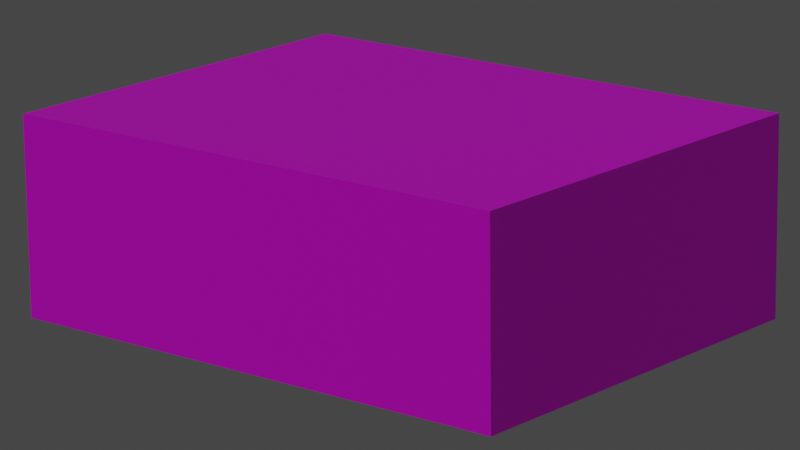 # Source: DISProject01.blend  (saved by Blender 3.3.6; exported with 4.5.12 LTS)
import bpy
from mathutils import Matrix  # noqa: F401  (used for matrix-valued properties, if any)

bpy.ops.wm.read_factory_settings(use_empty=True)
scene = bpy.context.scene
scene.name = 'Scene'

# ---- collections
col_collection = bpy.data.collections.new('Collection'); scene.collection.children.link(col_collection)

# ---- images (referenced by path relative to the original .blend; pixels are not part of the script)
import os
ASSET_DIR = os.environ.get("B2B_ASSET_DIR", "")  # directory of the original .blend (textures are referenced by path, not embedded)
HERE = os.path.dirname(os.path.abspath(__file__))  # packed textures are extracted next to this script under _unpacked/

def load_image(name, relpath, width, height, colorspace="sRGB"):
    """Load a texture the original file referenced (path relative to the .blend, or extracted next to this script)."""
    p = next((c for c in (os.path.join(HERE, relpath), os.path.join(ASSET_DIR, relpath)) if relpath and os.path.exists(c)), "")
    if p:
        img = bpy.data.images.load(p, check_existing=True)
        img.name = name
    else:  # same state as the original file: an image datablock whose file is absent (Cycles renders it pink)
        img = bpy.data.images.new(name, width, height)
        img.source = "FILE"
        img.filepath = "//" + (relpath or name)
    img.colorspace_settings.name = colorspace
    return img
img_xy_cropped_png = load_image('XY_cropped.PNG', 'XY_cropped.PNG', 1024, 1024, 'sRGB')
img_yz_cropped_png = load_image('YZ_cropped.PNG', 'YZ_cropped.PNG', 1024, 1024, 'sRGB')
img_zx_cropped_png = load_image('ZX_cropped.PNG', 'ZX_cropped.PNG', 1024, 1024, 'sRGB')

# ---- materials (node trees are filled in below, after node groups)
mat_base = bpy.data.materials.new('base')
mat_base.alpha_threshold = 0.0
mat_base.roughness = 0.5
mat_base.line_color = (0.0, 0.0, 0.0, 1.0)
mat_xy = bpy.data.materials.new('XY')
mat_yz = bpy.data.materials.new('YZ')
mat_zx = bpy.data.materials.new('ZX')

# ---- material node trees
mat_base.use_nodes = True; mat_base.node_tree.nodes.clear()
_N = mat_base.node_tree.nodes; _L = mat_base.node_tree.links
n0 = _N.new('ShaderNodeOutputMaterial'); n0.name = 'Material Output'; n0.location = (300, 300)
n1 = _N.new('ShaderNodeBsdfPrincipled'); n1.name = 'Principled BSDF'; n1.location = (10, 300)
n1.distribution = 'GGX'
n1.subsurface_method = 'RANDOM_WALK_SKIN'
n1.inputs[3].default_value = 1.45
n1.inputs[27].default_value = (0.0, 0.0, 0.0, 1.0)
n1.inputs[28].default_value = 1.0
_L.new(n1.outputs[0], n0.inputs[0])
n0.is_active_output = True
mat_xy.use_nodes = True; mat_xy.node_tree.nodes.clear()
_N = mat_xy.node_tree.nodes; _L = mat_xy.node_tree.links
n0 = _N.new('ShaderNodeBsdfPrincipled'); n0.name = 'Principled BSDF'; n0.location = (10, 300)
n0.distribution = 'GGX'
n0.subsurface_method = 'RANDOM_WALK_SKIN'
n0.inputs[3].default_value = 1.45
n0.inputs[27].default_value = (0.0, 0.0, 0.0, 1.0)
n0.inputs[28].default_value = 1.0
n1 = _N.new('ShaderNodeOutputMaterial'); n1.name = 'Material Output'; n1.location = (300, 300)
n2 = _N.new('ShaderNodeTexImage'); n2.name = 'Image Texture'; n2.location = (-280, 275)
n2.image = img_xy_cropped_png
_L.new(n0.outputs[0], n1.inputs[0])
_L.new(n2.outputs[0], n0.inputs[0])
n1.is_active_output = True
mat_yz.use_nodes = True; mat_yz.node_tree.nodes.clear()
_N = mat_yz.node_tree.nodes; _L = mat_yz.node_tree.links
n0 = _N.new('ShaderNodeBsdfPrincipled'); n0.name = 'Principled BSDF'; n0.location = (10, 300)
n0.distribution = 'GGX'
n0.subsurface_method = 'RANDOM_WALK_SKIN'
n0.inputs[3].default_value = 1.45
n0.inputs[27].default_value = (0.0, 0.0, 0.0, 1.0)
n0.inputs[28].default_value = 1.0
n1 = _N.new('ShaderNodeOutputMaterial'); n1.name = 'Material Output'; n1.location = (300, 300)
n2 = _N.new('ShaderNodeTexImage'); n2.name = 'Image Texture'; n2.location = (-280, 275)
n2.image = img_yz_cropped_png
_L.new(n0.outputs[0], n1.inputs[0])
_L.new(n2.outputs[0], n0.inputs[0])
n1.is_active_output = True
mat_zx.use_nodes = True; mat_zx.node_tree.nodes.clear()
_N = mat_zx.node_tree.nodes; _L = mat_zx.node_tree.links
n0 = _N.new('ShaderNodeBsdfPrincipled'); n0.name = 'Principled BSDF'; n0.location = (10, 300)
n0.distribution = 'GGX'
n0.subsurface_method = 'RANDOM_WALK_SKIN'
n0.inputs[3].default_value = 1.45
n0.inputs[27].default_value = (0.0, 0.0, 0.0, 1.0)
n0.inputs[28].default_value = 1.0
n1 = _N.new('ShaderNodeOutputMaterial'); n1.name = 'Material Output'; n1.location = (300, 300)
n2 = _N.new('ShaderNodeTexImage'); n2.name = 'Image Texture'; n2.location = (-280, 275)
n2.image = img_zx_cropped_png
_L.new(n0.outputs[0], n1.inputs[0])
_L.new(n2.outputs[0], n0.inputs[0])
n1.is_active_output = True

# ---- world
world_world = bpy.data.worlds.new('World'); scene.world = world_world
world_world.use_nodes = True; world_world.node_tree.nodes.clear()
_N = world_world.node_tree.nodes; _L = world_world.node_tree.links
n0 = _N.new('ShaderNodeOutputWorld'); n0.name = 'World Output'; n0.location = (300, 300)
n1 = _N.new('ShaderNodeBackground'); n1.name = 'Background'; n1.location = (10, 300)
n1.inputs[0].default_value = (0.05088, 0.05088, 0.05088, 1.0)
_L.new(n1.outputs[0], n0.inputs[0])
n0.is_active_output = True
world_world.color = (0.05088, 0.05088, 0.05088)
world_world.use_sun_shadow = False
world_world.sun_shadow_jitter_overblur = 0.0

# ---- cameras
cam_camera_003 = bpy.data.cameras.new('Camera.003')
cam_camera_003.lens = 160.0

# ---- lights
light_sun_004 = bpy.data.lights.new('Sun.004', 'SUN')
light_sun_004.transmission_factor = 0.0
light_sun_004.energy = 1.0
light_sun_004.shadow_soft_size = 0.125

# ---- meshes
me_cube = bpy.data.meshes.new('Cube')
me_cube.from_pydata([(1.0, 1.0, 1.0), (1.0, 1.0, -1.0), (1.0, -1.0, 1.0), (1.0, -1.0, -1.0), (-1.0, 1.0, 1.0), (-1.0, 1.0, -1.0), (-1.0, -1.0, 1.0), (-1.0, -1.0, -1.0)], [], [(0, 4, 6, 2), (3, 2, 6, 7), (7, 6, 4, 5), (5, 1, 3, 7), (1, 0, 2, 3), (5, 4, 0, 1)])
me_cube.polygons.foreach_set('material_index', [1, 0, 0, 0, 2, 3])
_uv = me_cube.uv_layers.new(name='UVMap')
_uv.uv.foreach_set('vector', [-0.01348, 0.996, 1.014, 0.9997, 1.02, 0.001097, -0.01529, 0.004058, 0.375, 0.75, 0.625, 0.75, 0.625, 1.0, 0.375, 1.0, 0.375, 0.0, 0.625, 0.0, 0.625, 0.25, 0.375, 0.25, 0.125, 0.5, 0.375, 0.5, 0.375, 0.75, 0.125, 0.75, 0.01987, 1.024, 0.007937, -0.02027, 0.9809, -0.0166, 0.9951, 1.024, 1.009, 0.9764, 1.011, 0.03179, 6.37e-05, 0.02874, -0.007381, 0.9694])
me_cube.materials.append(mat_base)
me_cube.materials.append(mat_xy)
me_cube.materials.append(mat_yz)
me_cube.materials.append(mat_zx)
me_cube.use_mirror_vertex_groups = False
me_cube.update()

# ---- objects
ob_cube = bpy.data.objects.new('Cube', me_cube)
ob_sun = bpy.data.objects.new('Sun', light_sun_004)
ob_camera = bpy.data.objects.new('Camera', cam_camera_003)

# ---- transforms, parenting, visibility, modifiers, constraints
ob_cube.location = (73.69, 2.123, 80.93)
ob_cube.rotation_euler = (0.0, -0.0, 0.3026)
ob_cube.scale = (12.77, 16.59, 5.93)
ob_cube.lock_rotations_4d = False
ob_cube.empty_display_type = 'ARROWS'
ob_cube.lineart.crease_threshold = 0.0
ob_sun.location = (211.7, 177.9, 197.4)
ob_sun.rotation_euler = (-0.3655, 0.6343, -0.07828)
ob_camera.location = (176.4, 163.2, 134.1)
ob_camera.rotation_euler = (1.297, 0.01125, 2.571)

# ---- collection membership
col_collection.objects.link(ob_cube)
col_collection.objects.link(ob_sun)
col_collection.objects.link(ob_camera)

# ---- scene / render settings (as saved in the file)
scene.camera = ob_camera
scene.frame_start = 1; scene.frame_end = 250; scene.frame_set(1)
scene.render.engine = 'CYCLES'
scene.cycles.sampling_pattern = 'TABULATED_SOBOL'
scene.cycles.use_light_tree = False
scene.view_settings.view_transform = 'Filmic'
bpy.context.view_layer.update()
